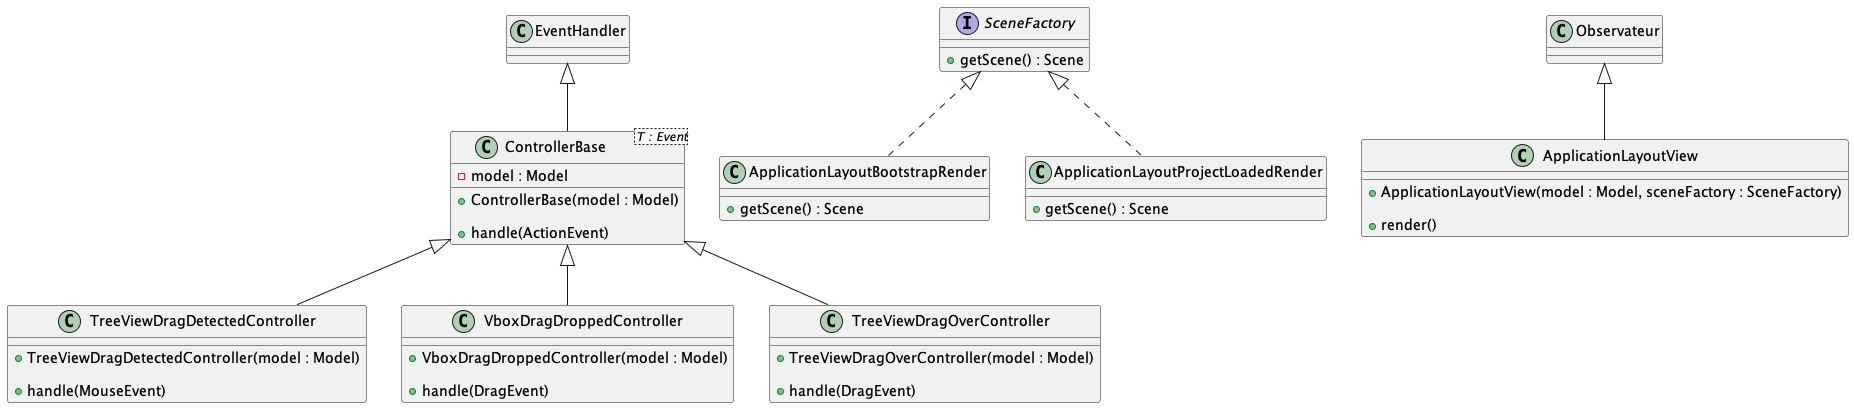

The diagram above was rendered by PlantUML. Its source (embedded in the PNG):
@startuml


class ControllerBase<T : Event> extends EventHandler{
    - model : Model

    + ControllerBase(model : Model)

    + handle(ActionEvent)
}

class TreeViewDragDetectedController extends ControllerBase {
+ TreeViewDragDetectedController(model : Model)

    + handle(MouseEvent)
}

class VboxDragDroppedController extends ControllerBase {
    + VboxDragDroppedController(model : Model)

    + handle(DragEvent)
}

class TreeViewDragOverController extends ControllerBase {
    + TreeViewDragOverController(model : Model)

    + handle(DragEvent)
}

interface SceneFactory {
    + getScene() : Scene
}

class ApplicationLayoutBootstrapRender implements SceneFactory {
    + getScene() : Scene
}

class ApplicationLayoutProjectLoadedRender implements SceneFactory {
    + getScene() : Scene
}

class ApplicationLayoutView extends Observateur {
    + ApplicationLayoutView(model : Model, sceneFactory : SceneFactory)

    + render()
}

@enduml